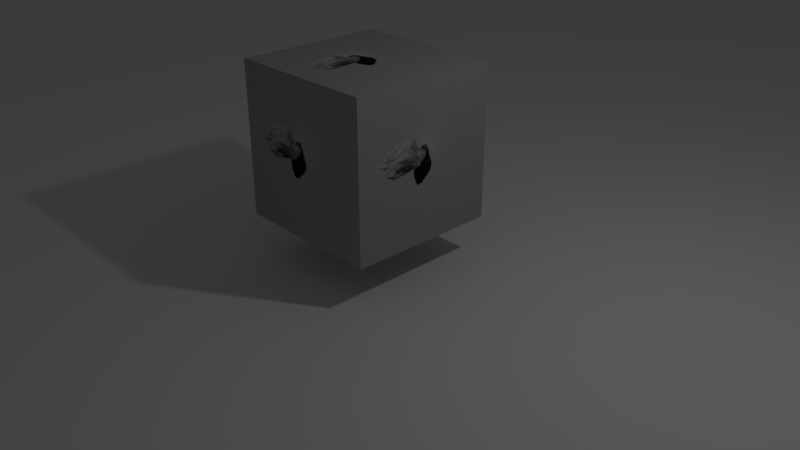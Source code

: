 # Source: current_frame_66.blend  (saved by Blender 2.79.0; exported with 4.5.12 LTS)
import bpy
from mathutils import Matrix  # noqa: F401  (used for matrix-valued properties, if any)

bpy.ops.wm.read_factory_settings(use_empty=True)
scene = bpy.context.scene
scene.name = 'Scene'

# ---- collections
col_collection_1 = bpy.data.collections.new('Collection 1'); scene.collection.children.link(col_collection_1)

# ---- images (referenced by path relative to the original .blend; pixels are not part of the script)
import os
ASSET_DIR = os.environ.get("B2B_ASSET_DIR", "")  # directory of the original .blend (textures are referenced by path, not embedded)
HERE = os.path.dirname(os.path.abspath(__file__))  # packed textures are extracted next to this script under _unpacked/

def load_image(name, relpath, width, height, colorspace="sRGB"):
    """Load a texture the original file referenced (path relative to the .blend, or extracted next to this script)."""
    p = next((c for c in (os.path.join(HERE, relpath), os.path.join(ASSET_DIR, relpath)) if relpath and os.path.exists(c)), "")
    if p:
        img = bpy.data.images.load(p, check_existing=True)
        img.name = name
    else:  # same state as the original file: an image datablock whose file is absent (Cycles renders it pink)
        img = bpy.data.images.new(name, width, height)
        img.source = "FILE"
        img.filepath = "//" + (relpath or name)
    img.colorspace_settings.name = colorspace
    return img
img_100_png = load_image('100.png', '_unpacked/100.02a615d7.png', 480, 270, 'sRGB')

# ---- materials (node trees are filled in below, after node groups)
mat_material = bpy.data.materials.new('Material')
mat_material.alpha_threshold = 0.0
mat_material.roughness = 0.5
mat_material.line_color = (0.0, 0.0, 0.0, 1.0)

# ---- material node trees
mat_material.use_nodes = True; mat_material.node_tree.nodes.clear()
_N = mat_material.node_tree.nodes; _L = mat_material.node_tree.links
n0 = _N.new('ShaderNodeOutputMaterial'); n0.name = 'Material Output'; n0.location = (300, 300)
n1 = _N.new('ShaderNodeBsdfDiffuse'); n1.name = 'Diffuse BSDF'; n1.location = (10, 300)
n2 = _N.new('ShaderNodeTexImage'); n2.name = 'Image Texture'; n2.location = (-180, 300)
n2.width = 140
n2.image = img_100_png
_L.new(n1.outputs[0], n0.inputs[0])
_L.new(n2.outputs[0], n1.inputs[0])
n0.is_active_output = True

# ---- world
world_world = bpy.data.worlds.new('World'); scene.world = world_world
world_world.color = (0.05088, 0.05088, 0.05088)
world_world.use_sun_shadow = False
world_world.sun_shadow_jitter_overblur = 0.0
world_world.cycles.sampling_method = 'MANUAL'

# ---- cameras
cam_camera = bpy.data.cameras.new('Camera')
cam_camera.clip_end = 100.0
cam_camera.lens = 35.0
cam_camera.sensor_width = 32.0
cam_camera.sensor_height = 18.0
cam_camera.ortho_scale = 7.314
cam_camera.dof.focus_distance = 0.0

# ---- lights
light_lamp = bpy.data.lights.new('Lamp', 'POINT')
light_lamp.transmission_factor = 0.0
light_lamp.cutoff_distance = 30.0
light_lamp.energy = 100.0
light_lamp.shadow_buffer_clip_start = 1.001
light_lamp.shadow_soft_size = 0.1
light_lamp.shadow_maximum_resolution = 0.006
light_lamp.use_absolute_resolution = True

# ---- meshes
me_plane = bpy.data.meshes.new('Plane')
me_plane.from_pydata([(-1.0, -1.0, 0.0), (1.0, -1.0, 0.0), (-1.0, 1.0, 0.0), (1.0, 1.0, 0.0)], [], [(0, 1, 3, 2)])
me_plane.use_remesh_preserve_volume = False
me_plane.use_remesh_preserve_attributes = False
me_plane.use_mirror_vertex_groups = False
me_plane.update()
me_cube = bpy.data.meshes.new('Cube')
me_cube.from_pydata([(1.0, 1.0, -1.0), (1.0, -1.0, -1.0), (-1.0, -1.0, -1.0), (-1.0, 1.0, -1.0), (1.0, 1.0, 1.0), (1.0, -1.0, 1.0), (-1.0, -1.0, 1.0), (-1.0, 1.0, 1.0)], [], [(0, 1, 2, 3), (4, 7, 6, 5), (0, 4, 5, 1), (1, 5, 6, 2), (2, 6, 7, 3), (4, 0, 3, 7)])
_uv = me_cube.uv_layers.new(name='UVMap')
_uv.uv.foreach_set('vector', [0.0, 0.0, 1.0, 0.0, 1.0, 1.0, 0.0, 1.0, 0.0, 0.0, 1.0, 0.0, 1.0, 1.0, 0.0, 1.0, 0.0, 0.0, 1.0, 0.0, 1.0, 1.0, 0.0, 1.0, 0.0, 0.0, 1.0, 0.0, 1.0, 1.0, 0.0, 1.0, 0.0, 0.0, 1.0, 0.0, 1.0, 1.0, 0.0, 1.0, 0.0, 0.0, 1.0, 0.0, 1.0, 1.0, 0.0, 1.0])
me_cube.materials.append(mat_material)
me_cube.use_remesh_preserve_volume = False
me_cube.use_remesh_preserve_attributes = False
me_cube.use_mirror_vertex_groups = False
me_cube.update()

# ---- objects
ob_plane = bpy.data.objects.new('Plane', me_plane)
ob_cube = bpy.data.objects.new('Cube', me_cube)
ob_lamp = bpy.data.objects.new('Lamp', light_lamp)
ob_camera = bpy.data.objects.new('Camera', cam_camera)

# ---- transforms, parenting, visibility, modifiers, constraints
ob_plane.location = (0.0, 0.0, 0.0)
ob_plane.scale = (-154.8, -154.8, -154.8)
ob_plane.lineart.crease_threshold = 0.0
ob_cube.location = (0.0, 0.0, 1.555)
ob_cube.lock_rotations_4d = False
ob_cube.empty_display_type = 'ARROWS'
ob_cube.lineart.crease_threshold = 0.0
ob_lamp.location = (4.076, 1.005, 5.904)
ob_lamp.rotation_euler = (0.6503, 0.05522, 1.866)
ob_lamp.lock_rotations_4d = False
ob_lamp.empty_display_type = 'ARROWS'
ob_lamp.color = (0.0, 0.0, 0.0, 0.0)
ob_lamp.lineart.crease_threshold = 0.0
ob_camera.location = (7.481, -6.508, 5.344)
ob_camera.rotation_euler = (1.109, 0.0, 0.8149)
ob_camera.lock_rotations_4d = False
ob_camera.empty_display_type = 'ARROWS'
ob_camera.color = (0.0, 0.0, 0.0, 0.0)
ob_camera.display_type = 'WIRE'
ob_camera.lineart.crease_threshold = 0.0

# ---- collection membership
col_collection_1.objects.link(ob_plane)
col_collection_1.objects.link(ob_cube)
col_collection_1.objects.link(ob_lamp)
col_collection_1.objects.link(ob_camera)

# ---- scene / render settings (as saved in the file)
scene.camera = ob_camera
scene.frame_start = 1; scene.frame_end = 250; scene.frame_set(66)
scene.render.engine = 'CYCLES'
scene.render.resolution_percentage = 50
scene.render.fps = 25
scene.render.dither_intensity = 0.0
scene.cycles.use_denoising = False
scene.cycles.samples = 128
scene.cycles.sampling_pattern = 'TABULATED_SOBOL'
scene.cycles.use_adaptive_sampling = False
scene.cycles.use_light_tree = False
scene.cycles.blur_glossy = 0.0
scene.cycles.sample_clamp_indirect = 0.0
scene.view_settings.view_transform = 'Standard'
bpy.context.view_layer.update()
